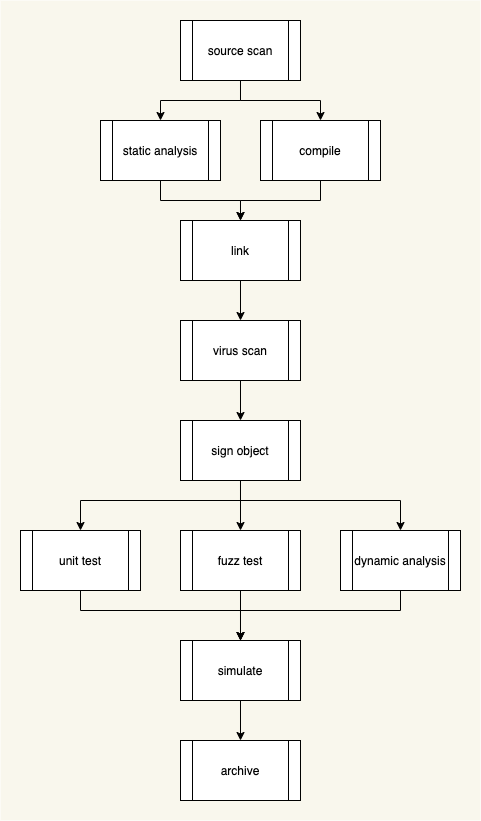

The diagram above was exported from draw.io. Its source (the exported page's mxGraphModel, read from the mxfile embedded in the PNG):
<mxGraphModel dx="3506" dy="2597" grid="1" gridSize="10" guides="1" tooltips="1" connect="1" arrows="1" fold="1" page="0" pageScale="1" pageWidth="850" pageHeight="1100" math="0" shadow="0">
  <root>
    <mxCell id="0" />
    <mxCell id="1" parent="0" />
    <mxCell id="J01uXUBwh0j1N3b9HebX-5" value="" style="rounded=0;whiteSpace=wrap;html=1;fillColor=#f9f7ed;strokeColor=none;" parent="1" vertex="1">
      <mxGeometry x="-2200" y="-1290" width="480" height="820" as="geometry" />
    </mxCell>
    <mxCell id="5qv4AlmTXx4iO431fE05-13" style="edgeStyle=orthogonalEdgeStyle;rounded=0;orthogonalLoop=1;jettySize=auto;html=1;entryX=0.5;entryY=0;entryDx=0;entryDy=0;exitX=0.5;exitY=1;exitDx=0;exitDy=0;" parent="1" source="5qv4AlmTXx4iO431fE05-1" target="5qv4AlmTXx4iO431fE05-2" edge="1">
      <mxGeometry relative="1" as="geometry" />
    </mxCell>
    <mxCell id="5qv4AlmTXx4iO431fE05-1" value="virus scan" style="shape=process;whiteSpace=wrap;html=1;backgroundOutline=1;" parent="1" vertex="1">
      <mxGeometry x="-2020" y="-970" width="120" height="60" as="geometry" />
    </mxCell>
    <mxCell id="5qv4AlmTXx4iO431fE05-14" style="edgeStyle=orthogonalEdgeStyle;rounded=0;orthogonalLoop=1;jettySize=auto;html=1;entryX=0.5;entryY=0;entryDx=0;entryDy=0;" parent="1" source="5qv4AlmTXx4iO431fE05-2" target="5qv4AlmTXx4iO431fE05-5" edge="1">
      <mxGeometry relative="1" as="geometry">
        <Array as="points">
          <mxPoint x="-1960" y="-800" />
          <mxPoint x="-1960" y="-800" />
        </Array>
      </mxGeometry>
    </mxCell>
    <mxCell id="5qv4AlmTXx4iO431fE05-15" style="edgeStyle=orthogonalEdgeStyle;rounded=0;orthogonalLoop=1;jettySize=auto;html=1;entryX=0.5;entryY=0;entryDx=0;entryDy=0;" parent="1" source="5qv4AlmTXx4iO431fE05-2" target="5qv4AlmTXx4iO431fE05-6" edge="1">
      <mxGeometry relative="1" as="geometry">
        <Array as="points">
          <mxPoint x="-1960" y="-790" />
          <mxPoint x="-2120" y="-790" />
        </Array>
      </mxGeometry>
    </mxCell>
    <mxCell id="5qv4AlmTXx4iO431fE05-16" style="edgeStyle=orthogonalEdgeStyle;rounded=0;orthogonalLoop=1;jettySize=auto;html=1;entryX=0.5;entryY=0;entryDx=0;entryDy=0;" parent="1" source="5qv4AlmTXx4iO431fE05-2" target="5qv4AlmTXx4iO431fE05-4" edge="1">
      <mxGeometry relative="1" as="geometry">
        <Array as="points">
          <mxPoint x="-1960" y="-790" />
          <mxPoint x="-1800" y="-790" />
        </Array>
      </mxGeometry>
    </mxCell>
    <mxCell id="5qv4AlmTXx4iO431fE05-2" value="sign object" style="shape=process;whiteSpace=wrap;html=1;backgroundOutline=1;" parent="1" vertex="1">
      <mxGeometry x="-2020" y="-870" width="120" height="60" as="geometry" />
    </mxCell>
    <mxCell id="5qv4AlmTXx4iO431fE05-10" style="edgeStyle=orthogonalEdgeStyle;rounded=0;orthogonalLoop=1;jettySize=auto;html=1;entryX=0.5;entryY=0;entryDx=0;entryDy=0;" parent="1" source="5qv4AlmTXx4iO431fE05-3" target="5qv4AlmTXx4iO431fE05-9" edge="1">
      <mxGeometry relative="1" as="geometry" />
    </mxCell>
    <mxCell id="5qv4AlmTXx4iO431fE05-11" style="edgeStyle=orthogonalEdgeStyle;rounded=0;orthogonalLoop=1;jettySize=auto;html=1;entryX=0.5;entryY=0;entryDx=0;entryDy=0;" parent="1" source="5qv4AlmTXx4iO431fE05-3" target="5qv4AlmTXx4iO431fE05-7" edge="1">
      <mxGeometry relative="1" as="geometry" />
    </mxCell>
    <mxCell id="5qv4AlmTXx4iO431fE05-3" value="source scan" style="shape=process;whiteSpace=wrap;html=1;backgroundOutline=1;" parent="1" vertex="1">
      <mxGeometry x="-2020" y="-1270" width="120" height="60" as="geometry" />
    </mxCell>
    <mxCell id="5qv4AlmTXx4iO431fE05-22" style="edgeStyle=orthogonalEdgeStyle;rounded=0;orthogonalLoop=1;jettySize=auto;html=1;exitX=0.5;exitY=1;exitDx=0;exitDy=0;entryX=0.5;entryY=0;entryDx=0;entryDy=0;" parent="1" source="5qv4AlmTXx4iO431fE05-4" target="5qv4AlmTXx4iO431fE05-19" edge="1">
      <mxGeometry relative="1" as="geometry">
        <mxPoint x="-1540" y="-780" as="targetPoint" />
        <Array as="points">
          <mxPoint x="-1800" y="-680" />
          <mxPoint x="-1960" y="-680" />
        </Array>
      </mxGeometry>
    </mxCell>
    <mxCell id="5qv4AlmTXx4iO431fE05-4" value="dynamic analysis" style="shape=process;whiteSpace=wrap;html=1;backgroundOutline=1;" parent="1" vertex="1">
      <mxGeometry x="-1860" y="-760" width="120" height="60" as="geometry" />
    </mxCell>
    <mxCell id="5qv4AlmTXx4iO431fE05-20" style="edgeStyle=orthogonalEdgeStyle;rounded=0;orthogonalLoop=1;jettySize=auto;html=1;entryX=0.5;entryY=0;entryDx=0;entryDy=0;exitX=0.5;exitY=1;exitDx=0;exitDy=0;" parent="1" source="5qv4AlmTXx4iO431fE05-5" target="5qv4AlmTXx4iO431fE05-19" edge="1">
      <mxGeometry relative="1" as="geometry" />
    </mxCell>
    <mxCell id="5qv4AlmTXx4iO431fE05-5" value="fuzz test" style="shape=process;whiteSpace=wrap;html=1;backgroundOutline=1;" parent="1" vertex="1">
      <mxGeometry x="-2020" y="-760" width="120" height="60" as="geometry" />
    </mxCell>
    <mxCell id="5qv4AlmTXx4iO431fE05-21" style="edgeStyle=orthogonalEdgeStyle;rounded=0;orthogonalLoop=1;jettySize=auto;html=1;entryX=0.5;entryY=0;entryDx=0;entryDy=0;exitX=0.5;exitY=1;exitDx=0;exitDy=0;" parent="1" source="5qv4AlmTXx4iO431fE05-6" target="5qv4AlmTXx4iO431fE05-19" edge="1">
      <mxGeometry relative="1" as="geometry">
        <Array as="points">
          <mxPoint x="-2120" y="-680" />
          <mxPoint x="-1960" y="-680" />
        </Array>
      </mxGeometry>
    </mxCell>
    <mxCell id="5qv4AlmTXx4iO431fE05-6" value="unit test" style="shape=process;whiteSpace=wrap;html=1;backgroundOutline=1;" parent="1" vertex="1">
      <mxGeometry x="-2180" y="-760" width="120" height="60" as="geometry" />
    </mxCell>
    <mxCell id="5qv4AlmTXx4iO431fE05-18" style="edgeStyle=orthogonalEdgeStyle;rounded=0;orthogonalLoop=1;jettySize=auto;html=1;entryX=0.5;entryY=0;entryDx=0;entryDy=0;" parent="1" source="5qv4AlmTXx4iO431fE05-7" target="5qv4AlmTXx4iO431fE05-8" edge="1">
      <mxGeometry relative="1" as="geometry">
        <mxPoint x="-1950" y="-1070" as="targetPoint" />
        <Array as="points">
          <mxPoint x="-2040" y="-1090" />
          <mxPoint x="-1960" y="-1090" />
        </Array>
      </mxGeometry>
    </mxCell>
    <mxCell id="5qv4AlmTXx4iO431fE05-7" value="static analysis" style="shape=process;whiteSpace=wrap;html=1;backgroundOutline=1;" parent="1" vertex="1">
      <mxGeometry x="-2100" y="-1170" width="120" height="60" as="geometry" />
    </mxCell>
    <mxCell id="5qv4AlmTXx4iO431fE05-12" style="edgeStyle=orthogonalEdgeStyle;rounded=0;orthogonalLoop=1;jettySize=auto;html=1;entryX=0.5;entryY=0;entryDx=0;entryDy=0;" parent="1" source="5qv4AlmTXx4iO431fE05-8" target="5qv4AlmTXx4iO431fE05-1" edge="1">
      <mxGeometry relative="1" as="geometry" />
    </mxCell>
    <mxCell id="5qv4AlmTXx4iO431fE05-8" value="link" style="shape=process;whiteSpace=wrap;html=1;backgroundOutline=1;" parent="1" vertex="1">
      <mxGeometry x="-2020" y="-1070" width="120" height="60" as="geometry" />
    </mxCell>
    <mxCell id="5qv4AlmTXx4iO431fE05-17" style="edgeStyle=orthogonalEdgeStyle;rounded=0;orthogonalLoop=1;jettySize=auto;html=1;entryX=0.5;entryY=0;entryDx=0;entryDy=0;exitX=0.5;exitY=1;exitDx=0;exitDy=0;" parent="1" source="5qv4AlmTXx4iO431fE05-9" target="5qv4AlmTXx4iO431fE05-8" edge="1">
      <mxGeometry relative="1" as="geometry" />
    </mxCell>
    <mxCell id="5qv4AlmTXx4iO431fE05-9" value="compile" style="shape=process;whiteSpace=wrap;html=1;backgroundOutline=1;" parent="1" vertex="1">
      <mxGeometry x="-1940" y="-1170" width="120" height="60" as="geometry" />
    </mxCell>
    <mxCell id="5qv4AlmTXx4iO431fE05-24" style="edgeStyle=orthogonalEdgeStyle;rounded=0;orthogonalLoop=1;jettySize=auto;html=1;entryX=0.5;entryY=0;entryDx=0;entryDy=0;exitX=0.5;exitY=1;exitDx=0;exitDy=0;" parent="1" source="5qv4AlmTXx4iO431fE05-19" target="5qv4AlmTXx4iO431fE05-23" edge="1">
      <mxGeometry relative="1" as="geometry" />
    </mxCell>
    <mxCell id="5qv4AlmTXx4iO431fE05-19" value="simulate" style="shape=process;whiteSpace=wrap;html=1;backgroundOutline=1;" parent="1" vertex="1">
      <mxGeometry x="-2020" y="-650" width="120" height="60" as="geometry" />
    </mxCell>
    <mxCell id="5qv4AlmTXx4iO431fE05-23" value="archive" style="shape=process;whiteSpace=wrap;html=1;backgroundOutline=1;" parent="1" vertex="1">
      <mxGeometry x="-2020" y="-550" width="120" height="60" as="geometry" />
    </mxCell>
  </root>
</mxGraphModel>